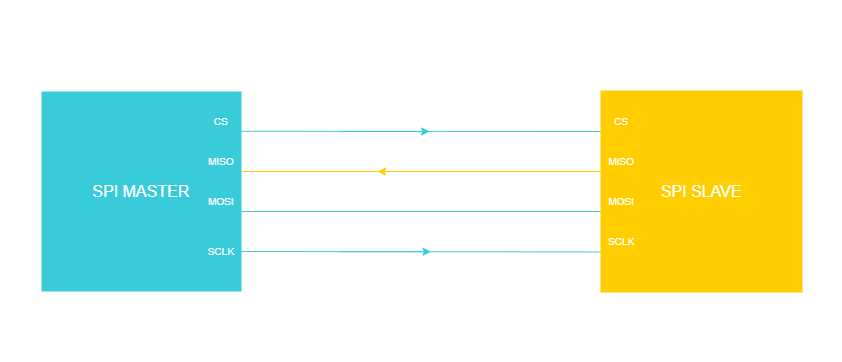

The diagram above was exported from draw.io. Its source (the exported page's mxGraphModel, read from the mxfile embedded in the PNG):
<mxGraphModel dx="573" dy="967" grid="1" gridSize="10" guides="1" tooltips="1" connect="1" arrows="1" fold="1" page="1" pageScale="1" pageWidth="827" pageHeight="1169" background="#ffffff" math="0" shadow="0">
  <root>
    <mxCell id="0" />
    <mxCell id="1" parent="0" />
    <mxCell id="RftmVKrgbPdD1l2B6NQS-180" value="" style="endArrow=none;html=1;strokeWidth=1;exitX=1;exitY=1;strokeColor=#38CBDA;fillColor=#38CBDA;exitDx=0;exitDy=0;strokeOpacity=100;" edge="1" parent="1" source="RftmVKrgbPdD1l2B6NQS-176">
      <mxGeometry width="50" height="50" relative="1" as="geometry">
        <mxPoint x="1091" y="19.569999999999993" as="sourcePoint" />
        <mxPoint x="1480" y="410" as="targetPoint" />
      </mxGeometry>
    </mxCell>
    <mxCell id="RftmVKrgbPdD1l2B6NQS-273" value="" style="rounded=0;whiteSpace=wrap;html=1;strokeColor=none;strokeWidth=2;fontFamily=Arial;fontSize=12;fontColor=#FFFFFF;fillColor=none;" vertex="1" parent="1">
      <mxGeometry x="880" y="200" width="840" height="360" as="geometry" />
    </mxCell>
    <mxCell id="RftmVKrgbPdD1l2B6NQS-181" value="" style="endArrow=none;html=1;strokeWidth=1;exitX=1;exitY=1;strokeColor=#FFCD00;fillColor=#FFCD00;exitDx=0;exitDy=0;strokeOpacity=100;" edge="1" parent="1" source="RftmVKrgbPdD1l2B6NQS-177">
      <mxGeometry width="50" height="50" relative="1" as="geometry">
        <mxPoint x="1091" y="-20.430000000000007" as="sourcePoint" />
        <mxPoint x="1480" y="370" as="targetPoint" />
        <Array as="points">
          <mxPoint x="1300" y="370" />
        </Array>
      </mxGeometry>
    </mxCell>
    <mxCell id="RftmVKrgbPdD1l2B6NQS-228" value="" style="endArrow=none;html=1;strokeWidth=1;exitX=0.998;exitY=0.199;strokeColor=#38CBDA;entryX=0;entryY=1;entryDx=0;entryDy=0;fillColor=#38CBDA;exitDx=0;exitDy=0;exitPerimeter=0;strokeOpacity=100;fillOpacity=100;" edge="1" parent="1" source="RftmVKrgbPdD1l2B6NQS-274" target="RftmVKrgbPdD1l2B6NQS-278">
      <mxGeometry width="50" height="50" relative="1" as="geometry">
        <mxPoint x="1091" y="-60.43000000000001" as="sourcePoint" />
        <mxPoint x="1490" y="-60" as="targetPoint" />
      </mxGeometry>
    </mxCell>
    <mxCell id="RftmVKrgbPdD1l2B6NQS-290" value="" style="group" vertex="1" connectable="0" parent="1">
      <mxGeometry x="920" y="290" width="200" height="200" as="geometry" />
    </mxCell>
    <mxCell id="RftmVKrgbPdD1l2B6NQS-274" value="&lt;font style=&quot;font-size: 16px;&quot;&gt;SPI MASTER&lt;/font&gt;" style="whiteSpace=wrap;html=1;aspect=fixed;strokeColor=none;strokeWidth=2;fontFamily=Arial;fontSize=12;fontColor=#FFFFFF;fillColor=#38CBDA;align=center;" vertex="1" parent="RftmVKrgbPdD1l2B6NQS-290">
      <mxGeometry width="200" height="200" as="geometry" />
    </mxCell>
    <mxCell id="RftmVKrgbPdD1l2B6NQS-178" value="&lt;font style=&quot;font-size: 10px;&quot; color=&quot;#ffffff&quot;&gt;CS&lt;/font&gt;" style="rounded=0;whiteSpace=wrap;html=1;strokeColor=none;strokeWidth=2;fillColor=none;fontColor=#6c5000;" vertex="1" parent="RftmVKrgbPdD1l2B6NQS-290">
      <mxGeometry x="160" y="19.999999999999993" width="40" height="20" as="geometry" />
    </mxCell>
    <mxCell id="RftmVKrgbPdD1l2B6NQS-177" value="&lt;font style=&quot;font-size: 10px;&quot; color=&quot;#ffffff&quot;&gt;MISO&lt;/font&gt;" style="rounded=0;whiteSpace=wrap;html=1;strokeColor=none;strokeWidth=2;fillColor=none;fontColor=#8CE030;" vertex="1" parent="RftmVKrgbPdD1l2B6NQS-290">
      <mxGeometry x="160" y="59.99999999999999" width="40" height="20" as="geometry" />
    </mxCell>
    <mxCell id="RftmVKrgbPdD1l2B6NQS-176" value="&lt;font style=&quot;font-size: 10px;&quot; color=&quot;#ffffff&quot;&gt;MOSI&lt;/font&gt;" style="rounded=0;whiteSpace=wrap;html=1;strokeColor=none;strokeWidth=2;fillColor=none;fontColor=#ff0090;labelBackgroundColor=none;" vertex="1" parent="RftmVKrgbPdD1l2B6NQS-290">
      <mxGeometry x="160" y="100" width="40" height="20" as="geometry" />
    </mxCell>
    <mxCell id="RftmVKrgbPdD1l2B6NQS-247" value="&lt;font style=&quot;font-size: 10px;&quot; color=&quot;#ffffff&quot;&gt;SCLK&lt;/font&gt;" style="rounded=0;whiteSpace=wrap;html=1;strokeColor=none;strokeWidth=2;fillColor=none;fontColor=#38C5D8;" vertex="1" parent="RftmVKrgbPdD1l2B6NQS-290">
      <mxGeometry x="160" y="149.57" width="40" height="20" as="geometry" />
    </mxCell>
    <mxCell id="RftmVKrgbPdD1l2B6NQS-322" value="" style="endArrow=classic;html=1;rounded=0;strokeColor=#38CBDA;strokeWidth=1;fontFamily=Arial;fontSize=16;fontColor=#FFFFFF;fillColor=#38CBDA;targetPerimeterSpacing=1;" edge="1" parent="1">
      <mxGeometry width="50" height="50" relative="1" as="geometry">
        <mxPoint x="1218" y="330" as="sourcePoint" />
        <mxPoint x="1308" y="330" as="targetPoint" />
      </mxGeometry>
    </mxCell>
    <mxCell id="RftmVKrgbPdD1l2B6NQS-323" value="" style="endArrow=classic;html=1;rounded=0;strokeColor=#FFCD00;strokeWidth=1;fontFamily=Arial;fontSize=16;fontColor=#FFFFFF;fillColor=#FFCD00;sourcePerimeterSpacing=1;" edge="1" parent="1">
      <mxGeometry width="50" height="50" relative="1" as="geometry">
        <mxPoint x="1306" y="370" as="sourcePoint" />
        <mxPoint x="1256" y="370" as="targetPoint" />
      </mxGeometry>
    </mxCell>
    <mxCell id="RftmVKrgbPdD1l2B6NQS-341" value="" style="endArrow=none;html=1;strokeWidth=1;exitX=0.99;exitY=0.563;strokeColor=#38CBDA;entryX=0.013;entryY=0.565;entryDx=0;entryDy=0;fillColor=#38CBDA;exitDx=0;exitDy=0;strokeOpacity=100;exitPerimeter=0;entryPerimeter=0;" edge="1" parent="1">
      <mxGeometry width="50" height="50" relative="1" as="geometry">
        <mxPoint x="1119.08" y="449.9999999999999" as="sourcePoint" />
        <mxPoint x="1480" y="450.4699999999999" as="targetPoint" />
      </mxGeometry>
    </mxCell>
    <mxCell id="RftmVKrgbPdD1l2B6NQS-342" value="" style="endArrow=classic;html=1;rounded=0;strokeColor=#38CBDA;strokeWidth=1;fontFamily=Arial;fontSize=16;fontColor=#FFFFFF;fillColor=#38CBDA;targetPerimeterSpacing=1;" edge="1" parent="1">
      <mxGeometry width="50" height="50" relative="1" as="geometry">
        <mxPoint x="1219.48" y="450.16999999999996" as="sourcePoint" />
        <mxPoint x="1309.48" y="450.16999999999996" as="targetPoint" />
      </mxGeometry>
    </mxCell>
    <mxCell id="RftmVKrgbPdD1l2B6NQS-275" value="&lt;font style=&quot;font-size: 16px;&quot;&gt;SPI SLAVE&lt;/font&gt;" style="whiteSpace=wrap;html=1;aspect=fixed;strokeColor=#FFCD00;strokeWidth=2;fontFamily=Arial;fontSize=12;fontColor=#FFFFFF;fillColor=#FFCD00;" vertex="1" parent="1">
      <mxGeometry x="1480" y="290" width="200" height="200" as="geometry" />
    </mxCell>
    <mxCell id="RftmVKrgbPdD1l2B6NQS-278" value="&lt;font style=&quot;font-size: 10px;&quot; color=&quot;#ffffff&quot;&gt;CS&lt;/font&gt;" style="rounded=0;whiteSpace=wrap;html=1;strokeColor=none;strokeWidth=2;fillColor=none;fontColor=#6c5000;" vertex="1" parent="1">
      <mxGeometry x="1480" y="310" width="40" height="20" as="geometry" />
    </mxCell>
    <mxCell id="RftmVKrgbPdD1l2B6NQS-279" value="&lt;font style=&quot;font-size: 10px;&quot; color=&quot;#ffffff&quot;&gt;MISO&lt;/font&gt;" style="rounded=0;whiteSpace=wrap;html=1;strokeColor=none;strokeWidth=2;fillColor=none;fontColor=#8CE030;" vertex="1" parent="1">
      <mxGeometry x="1480" y="350" width="40" height="20" as="geometry" />
    </mxCell>
    <mxCell id="RftmVKrgbPdD1l2B6NQS-280" value="&lt;font style=&quot;font-size: 10px;&quot; color=&quot;#ffffff&quot;&gt;MOSI&lt;/font&gt;" style="rounded=0;whiteSpace=wrap;html=1;strokeColor=none;strokeWidth=2;fillColor=none;fontColor=#ff0090;labelBackgroundColor=none;" vertex="1" parent="1">
      <mxGeometry x="1480" y="390" width="40" height="20" as="geometry" />
    </mxCell>
    <mxCell id="RftmVKrgbPdD1l2B6NQS-281" value="&lt;font style=&quot;font-size: 10px;&quot; color=&quot;#ffffff&quot;&gt;SCLK&lt;/font&gt;" style="rounded=0;whiteSpace=wrap;html=1;strokeColor=none;strokeWidth=2;fillColor=none;fontColor=#38C5D8;" vertex="1" parent="1">
      <mxGeometry x="1480" y="430" width="40" height="20" as="geometry" />
    </mxCell>
  </root>
</mxGraphModel>